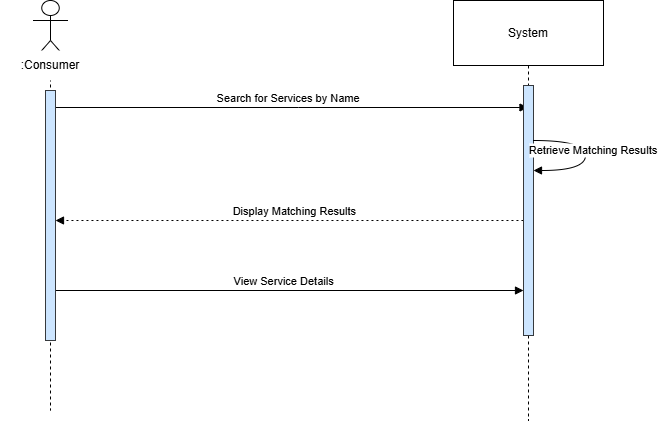

The diagram above was exported from draw.io. Its source (the exported page's mxGraphModel, read from the mxfile embedded in the PNG):
<mxGraphModel dx="1134" dy="589" grid="1" gridSize="10" guides="1" tooltips="1" connect="1" arrows="1" fold="1" page="1" pageScale="1" pageWidth="827" pageHeight="1169" math="0" shadow="0">
  <root>
    <mxCell id="0" />
    <mxCell id="1" parent="0" />
    <mxCell id="D5Q5iyjNiAh-umHUSnhY-1" value="" style="shape=umlLifeline;perimeter=lifelinePerimeter;whiteSpace=wrap;container=1;dropTarget=0;collapsible=0;recursiveResize=0;outlineConnect=0;portConstraint=eastwest;newEdgeStyle={&quot;edgeStyle&quot;:&quot;elbowEdgeStyle&quot;,&quot;elbow&quot;:&quot;vertical&quot;,&quot;curved&quot;:0,&quot;rounded&quot;:0};participant=umlActor;verticalAlign=bottom;labelPosition=center;verticalLabelPosition=top;align=center;size=60;" parent="1" vertex="1">
      <mxGeometry x="77.5" y="20" width="35" height="410" as="geometry" />
    </mxCell>
    <mxCell id="D5Q5iyjNiAh-umHUSnhY-2" value=":Consumer" style="text;html=1;align=center;verticalAlign=middle;whiteSpace=wrap;rounded=0;fillColor=default;" parent="1" vertex="1">
      <mxGeometry x="45" y="70" width="100" height="30" as="geometry" />
    </mxCell>
    <mxCell id="WSMRn_mOldsNMDp-ejk3-2" value="System" style="shape=umlLifeline;perimeter=lifelinePerimeter;whiteSpace=wrap;container=1;dropTarget=0;collapsible=0;recursiveResize=0;outlineConnect=0;portConstraint=eastwest;newEdgeStyle={&quot;edgeStyle&quot;:&quot;elbowEdgeStyle&quot;,&quot;elbow&quot;:&quot;vertical&quot;,&quot;curved&quot;:0,&quot;rounded&quot;:0};size=65;" parent="1" vertex="1">
      <mxGeometry x="498" y="20" width="150" height="420" as="geometry" />
    </mxCell>
    <mxCell id="WSMRn_mOldsNMDp-ejk3-3" value="Search for Services by Name" style="verticalAlign=bottom;edgeStyle=elbowEdgeStyle;elbow=vertical;curved=0;rounded=0;endArrow=block;" parent="1" target="WSMRn_mOldsNMDp-ejk3-2" edge="1">
      <mxGeometry relative="1" as="geometry">
        <Array as="points">
          <mxPoint x="343" y="127" />
        </Array>
        <mxPoint x="94.54761904761904" y="127" as="sourcePoint" />
      </mxGeometry>
    </mxCell>
    <mxCell id="WSMRn_mOldsNMDp-ejk3-6" value="Display Matching Results" style="verticalAlign=bottom;edgeStyle=elbowEdgeStyle;elbow=vertical;curved=0;rounded=0;dashed=1;dashPattern=2 3;endArrow=block;" parent="1" edge="1">
      <mxGeometry relative="1" as="geometry">
        <Array as="points">
          <mxPoint x="351.45" y="240" />
        </Array>
        <mxPoint x="99.99761904761904" y="240" as="targetPoint" />
        <mxPoint x="577.95" y="240" as="sourcePoint" />
      </mxGeometry>
    </mxCell>
    <mxCell id="WSMRn_mOldsNMDp-ejk3-7" value="View Service Details" style="verticalAlign=bottom;edgeStyle=elbowEdgeStyle;elbow=vertical;curved=0;rounded=0;endArrow=block;" parent="1" edge="1">
      <mxGeometry relative="1" as="geometry">
        <Array as="points">
          <mxPoint x="338.5" y="310" />
        </Array>
        <mxPoint x="90.04761904761904" y="310" as="sourcePoint" />
        <mxPoint x="568" y="310" as="targetPoint" />
      </mxGeometry>
    </mxCell>
    <mxCell id="sh-EMRywxh4PiNYo3JYN-1" value="" style="rounded=0;whiteSpace=wrap;html=1;fillColor=#cce5ff;strokeColor=#36393d;" parent="1" vertex="1">
      <mxGeometry x="90" y="110" width="10" height="250" as="geometry" />
    </mxCell>
    <mxCell id="sh-EMRywxh4PiNYo3JYN-2" value="" style="rounded=0;whiteSpace=wrap;html=1;fillColor=#cce5ff;strokeColor=#36393d;" parent="1" vertex="1">
      <mxGeometry x="568" y="105" width="10" height="250" as="geometry" />
    </mxCell>
    <mxCell id="tlmdV0cuV9Dhn7t73zxm-2" value="Retrieve Matching Results" style="curved=1;endArrow=block;rounded=0;" edge="1" parent="1">
      <mxGeometry x="-0.0746" y="8" relative="1" as="geometry">
        <Array as="points">
          <mxPoint x="630" y="160" />
          <mxPoint x="630" y="190" />
        </Array>
        <mxPoint x="578" y="160" as="sourcePoint" />
        <mxPoint x="578" y="190" as="targetPoint" />
        <mxPoint as="offset" />
      </mxGeometry>
    </mxCell>
  </root>
</mxGraphModel>